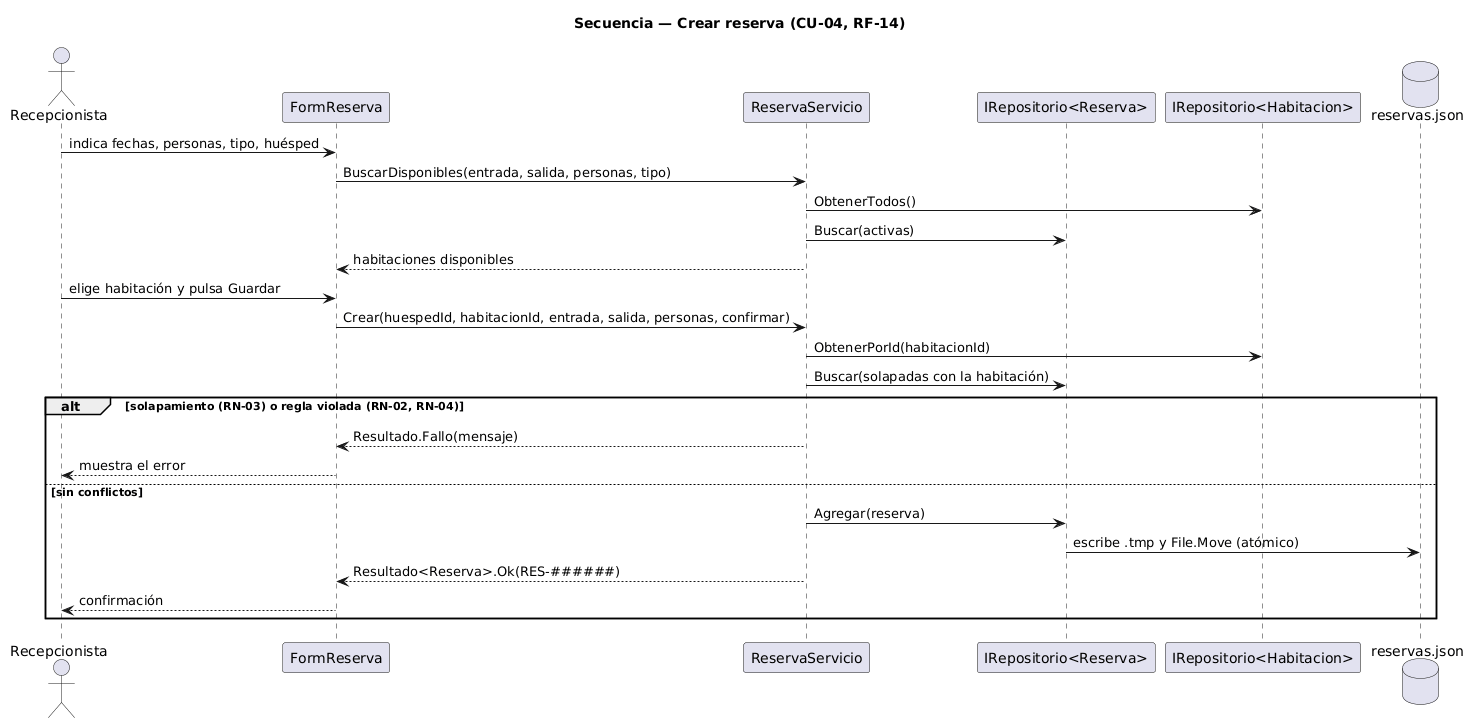

The diagram above was rendered by PlantUML. Its source (embedded in the PNG):
@startuml
title Secuencia — Crear reserva (CU-04, RF-14)
actor Recepcionista
participant FormReserva
participant ReservaServicio
participant "IRepositorio<Reserva>" as RepoRes
participant "IRepositorio<Habitacion>" as RepoHab
database "reservas.json" as Json

Recepcionista -> FormReserva : indica fechas, personas, tipo, huésped
FormReserva -> ReservaServicio : BuscarDisponibles(entrada, salida, personas, tipo)
ReservaServicio -> RepoHab : ObtenerTodos()
ReservaServicio -> RepoRes : Buscar(activas)
ReservaServicio --> FormReserva : habitaciones disponibles
Recepcionista -> FormReserva : elige habitación y pulsa Guardar
FormReserva -> ReservaServicio : Crear(huespedId, habitacionId, entrada, salida, personas, confirmar)
ReservaServicio -> RepoHab : ObtenerPorId(habitacionId)
ReservaServicio -> RepoRes : Buscar(solapadas con la habitación)
alt solapamiento (RN-03) o regla violada (RN-02, RN-04)
  ReservaServicio --> FormReserva : Resultado.Fallo(mensaje)
  FormReserva --> Recepcionista : muestra el error
else sin conflictos
  ReservaServicio -> RepoRes : Agregar(reserva)
  RepoRes -> Json : escribe .tmp y File.Move (atómico)
  ReservaServicio --> FormReserva : Resultado<Reserva>.Ok(RES-######)
  FormReserva --> Recepcionista : confirmación
end
@enduml